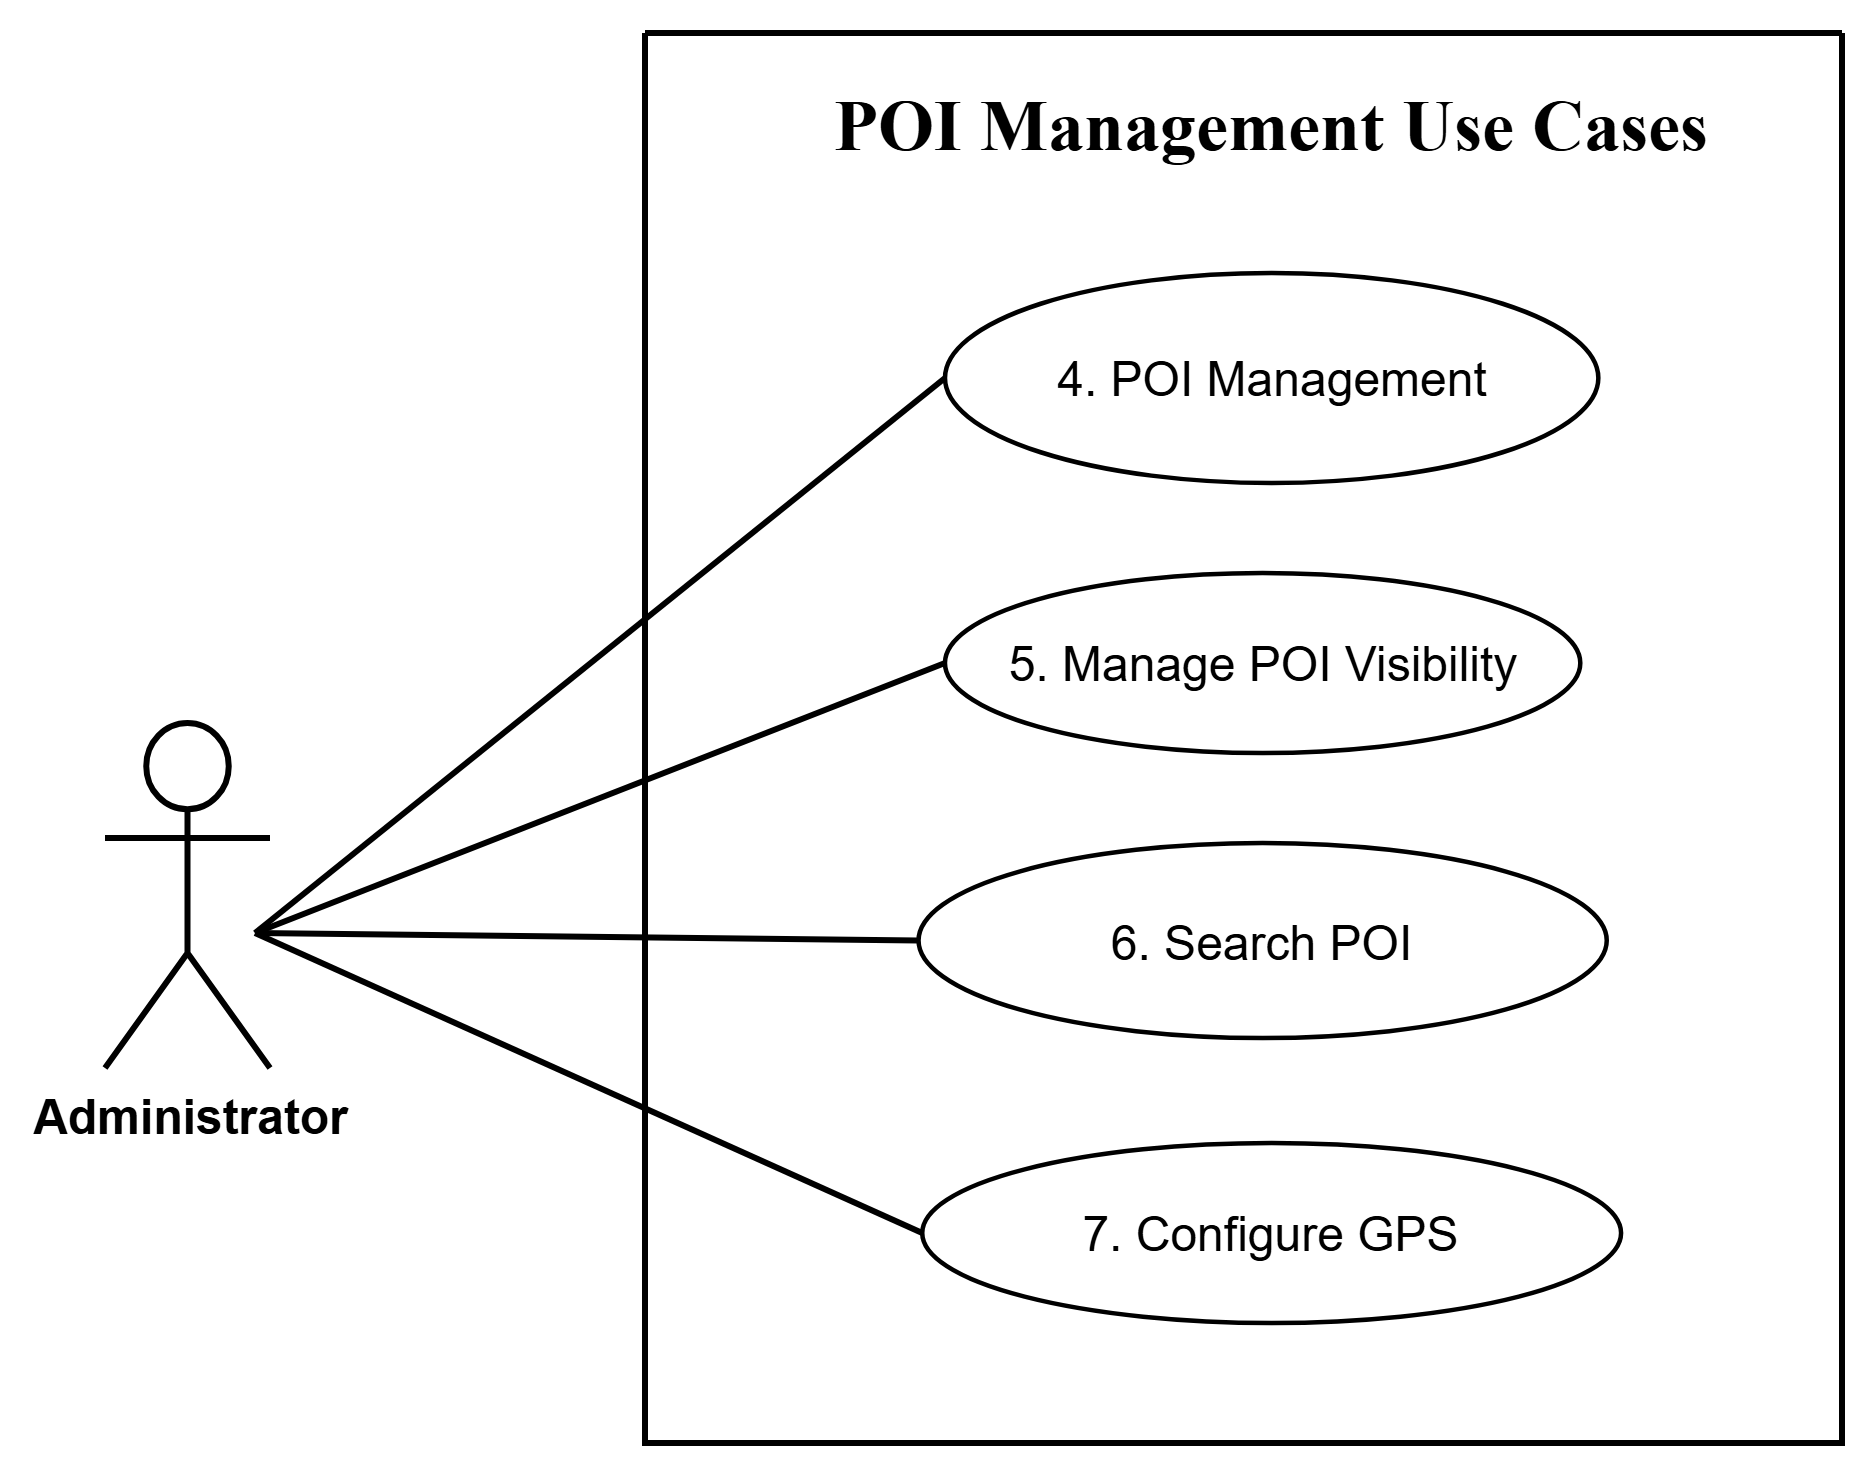

The diagram above was exported from draw.io. Its source (the exported page's mxGraphModel, read from the mxfile embedded in the PNG):
<mxGraphModel dx="2199" dy="562" grid="1" gridSize="10" guides="1" tooltips="1" connect="1" arrows="1" fold="1" page="1" pageScale="1" pageWidth="1169" pageHeight="1654" math="0" shadow="0">
  <root>
    <mxCell id="0" />
    <mxCell id="1" parent="0" />
    <mxCell id="ONklqrLTcoDQk-vCpwkO-1" parent="1" style="shape=umlActor;verticalLabelPosition=bottom;verticalAlign=top;html=1;outlineConnect=0;align=center;fontSize=16;fontStyle=1;fillColor=none;strokeWidth=2;" value="Administrator" vertex="1">
      <mxGeometry height="115" width="55" x="-1039" y="700" as="geometry" />
    </mxCell>
    <mxCell id="ONklqrLTcoDQk-vCpwkO-13" edge="1" parent="1" style="endArrow=none;html=1;rounded=0;entryX=0;entryY=0.5;entryDx=0;entryDy=0;fillColor=none;strokeWidth=2;startArrow=none;startFill=0;endFill=0;" target="ONklqrLTcoDQk-vCpwkO-2" value="">
      <mxGeometry height="50" relative="1" width="50" as="geometry">
        <mxPoint x="-989" y="770" as="sourcePoint" />
        <mxPoint x="-879" y="920" as="targetPoint" />
      </mxGeometry>
    </mxCell>
    <mxCell id="ONklqrLTcoDQk-vCpwkO-21" edge="1" parent="1" style="endArrow=none;html=1;rounded=0;entryX=0;entryY=0.5;entryDx=0;entryDy=0;fillColor=none;strokeWidth=2;endFill=0;" target="ONklqrLTcoDQk-vCpwkO-6" value="">
      <mxGeometry height="50" relative="1" width="50" as="geometry">
        <mxPoint x="-989" y="770" as="sourcePoint" />
        <mxPoint x="-579" y="1140" as="targetPoint" />
      </mxGeometry>
    </mxCell>
    <mxCell id="ONklqrLTcoDQk-vCpwkO-22" edge="1" parent="1" style="endArrow=none;html=1;rounded=0;entryX=0;entryY=0.5;entryDx=0;entryDy=0;fillColor=none;strokeWidth=2;startArrow=none;startFill=0;endFill=0;" target="ONklqrLTcoDQk-vCpwkO-7" value="">
      <mxGeometry height="50" relative="1" width="50" as="geometry">
        <mxPoint x="-989" y="770" as="sourcePoint" />
        <mxPoint x="-579" y="1140" as="targetPoint" />
      </mxGeometry>
    </mxCell>
    <mxCell id="ONklqrLTcoDQk-vCpwkO-23" edge="1" parent="1" style="endArrow=none;html=1;rounded=0;entryX=0;entryY=0.5;entryDx=0;entryDy=0;fillColor=none;strokeWidth=2;endFill=0;" target="ONklqrLTcoDQk-vCpwkO-10" value="">
      <mxGeometry height="50" relative="1" width="50" as="geometry">
        <mxPoint x="-989" y="770" as="sourcePoint" />
        <mxPoint x="-579" y="1140" as="targetPoint" />
      </mxGeometry>
    </mxCell>
    <mxCell id="ONklqrLTcoDQk-vCpwkO-24" parent="1" style="swimlane;startSize=0;fontStyle=1;fillColor=none;strokeWidth=2;" value="" vertex="1">
      <mxGeometry height="470" width="399" x="-859" y="470" as="geometry">
        <mxRectangle height="40" width="50" x="-859" y="470" as="alternateBounds" />
      </mxGeometry>
    </mxCell>
    <mxCell id="ONklqrLTcoDQk-vCpwkO-25" parent="ONklqrLTcoDQk-vCpwkO-24" style="text;whiteSpace=wrap;html=1;labelBackgroundColor=none;fillColor=none;" value="&lt;span style=&quot;font-family: &amp;quot;Times New Roman&amp;quot;; font-size: 24px; font-style: normal; font-variant-ligatures: normal; font-variant-caps: normal; font-weight: 700; letter-spacing: normal; orphans: 2; text-align: center; text-indent: 0px; text-transform: none; widows: 2; word-spacing: 0px; -webkit-text-stroke-width: 0px; white-space: normal; text-decoration-thickness: initial; text-decoration-style: initial; text-decoration-color: initial; float: none; display: inline !important;&quot;&gt;POI Management Use Cases&lt;/span&gt;" vertex="1">
      <mxGeometry height="50" width="296.01" x="60.89" y="10" as="geometry" />
    </mxCell>
    <mxCell id="ONklqrLTcoDQk-vCpwkO-7" parent="ONklqrLTcoDQk-vCpwkO-24" style="ellipse;whiteSpace=wrap;html=1;aspect=fixed;fillColor=none;strokeWidth=1.5;fontSize=16;" value="6. Search POI" vertex="1">
      <mxGeometry height="65" width="229.41" x="91.17999999999999" y="270" as="geometry" />
    </mxCell>
    <mxCell id="ONklqrLTcoDQk-vCpwkO-6" parent="ONklqrLTcoDQk-vCpwkO-24" style="ellipse;whiteSpace=wrap;html=1;aspect=fixed;fillColor=none;strokeWidth=1.5;fontSize=16;" value="5. Manage POI Visibility" vertex="1">
      <mxGeometry height="60" width="211.77" x="100" y="180" as="geometry" />
    </mxCell>
    <mxCell id="ONklqrLTcoDQk-vCpwkO-2" parent="ONklqrLTcoDQk-vCpwkO-24" style="ellipse;whiteSpace=wrap;html=1;aspect=fixed;fillColor=none;strokeWidth=1.5;fontSize=16;" value="&lt;span&gt;4. POI Management&lt;/span&gt;" vertex="1">
      <mxGeometry height="70" width="217.78" x="100" y="80" as="geometry" />
    </mxCell>
    <mxCell id="ONklqrLTcoDQk-vCpwkO-10" parent="ONklqrLTcoDQk-vCpwkO-24" style="ellipse;whiteSpace=wrap;html=1;aspect=fixed;fillColor=none;strokeWidth=1.5;fontSize=16;" value="7. Configure GPS" vertex="1">
      <mxGeometry height="60" width="232.93" x="92.43" y="370" as="geometry" />
    </mxCell>
  </root>
</mxGraphModel>